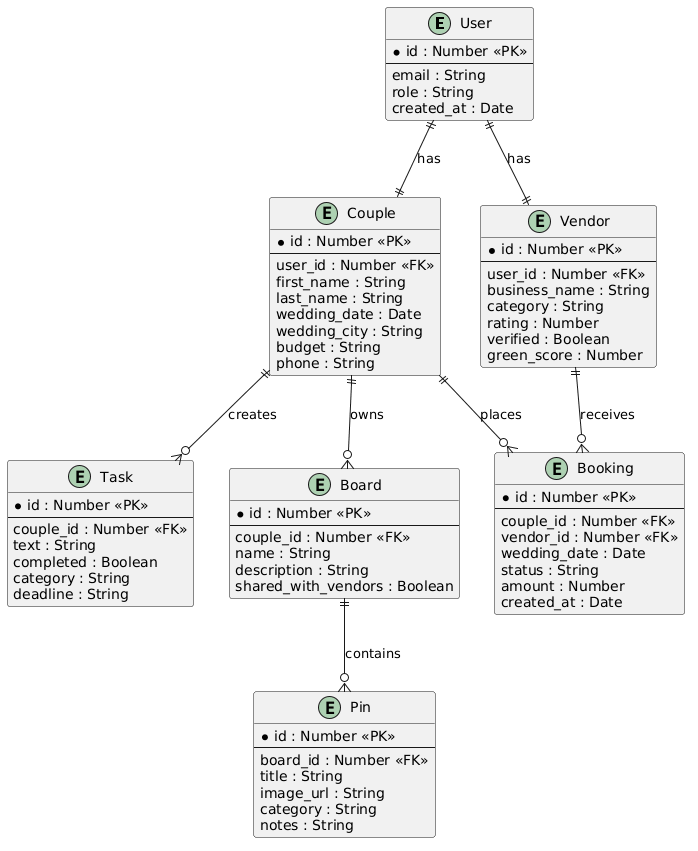

The diagram above was rendered by PlantUML. Its source (embedded in the PNG):
@startuml
entity User {
  * id : Number <<PK>>
  --
  email : String
  role : String
  created_at : Date
}

entity Couple {
  * id : Number <<PK>>
  --
  user_id : Number <<FK>>
  first_name : String
  last_name : String
  wedding_date : Date
  wedding_city : String
  budget : String
  phone : String
}

entity Vendor {
  * id : Number <<PK>>
  --
  user_id : Number <<FK>>
  business_name : String
  category : String
  rating : Number
  verified : Boolean
  green_score : Number
}

entity Booking {
  * id : Number <<PK>>
  --
  couple_id : Number <<FK>>
  vendor_id : Number <<FK>>
  wedding_date : Date
  status : String
  amount : Number
  created_at : Date
}

entity Task {
  * id : Number <<PK>>
  --
  couple_id : Number <<FK>>
  text : String
  completed : Boolean
  category : String
  deadline : String
}

entity Board {
  * id : Number <<PK>>
  --
  couple_id : Number <<FK>>
  name : String
  description : String
  shared_with_vendors : Boolean
}

entity Pin {
  * id : Number <<PK>>
  --
  board_id : Number <<FK>>
  title : String
  image_url : String
  category : String
  notes : String
}

User ||--|| Couple : has
User ||--|| Vendor : has
Couple ||--o{ Booking : places
Vendor ||--o{ Booking : receives
Couple ||--o{ Task : creates
Couple ||--o{ Board : owns
Board ||--o{ Pin : contains
@enduml